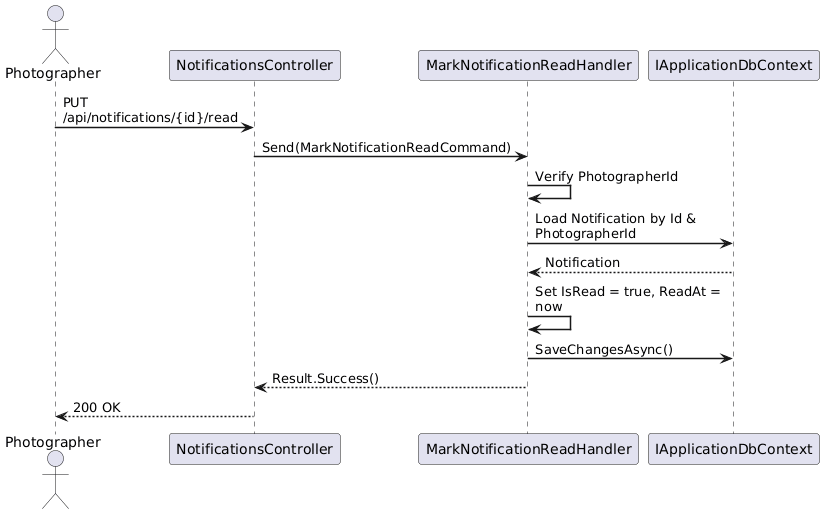

The diagram above was rendered by PlantUML. Its source (embedded in the PNG):
@startuml
skinparam sequenceArrowThickness 1.5
skinparam maxMessageSize 200

actor Photographer
participant "NotificationsController" as API
participant "MarkNotificationReadHandler" as Handler
participant "IApplicationDbContext" as DB

Photographer -> API : PUT /api/notifications/{id}/read
API -> Handler : Send(MarkNotificationReadCommand)

Handler -> Handler : Verify PhotographerId
Handler -> DB : Load Notification by Id & PhotographerId
DB --> Handler : Notification

Handler -> Handler : Set IsRead = true, ReadAt = now
Handler -> DB : SaveChangesAsync()

Handler --> API : Result.Success()
API --> Photographer : 200 OK

@enduml